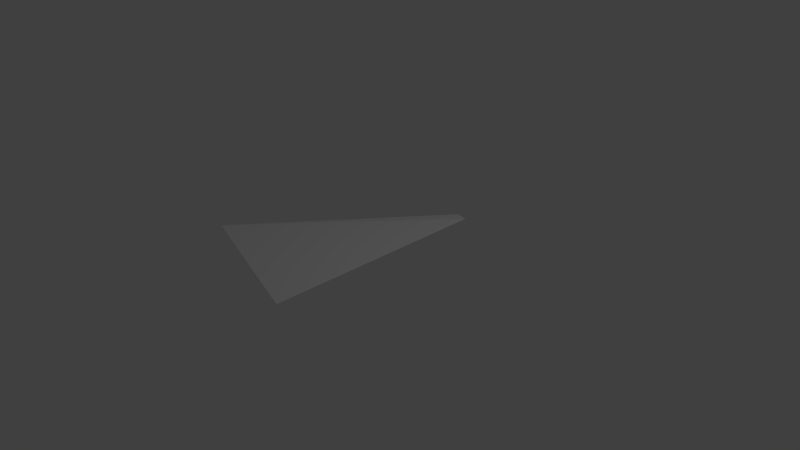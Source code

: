 # Source: kohtenblatt.blend  (saved by Blender 2.74.0; exported with 4.5.12 LTS)
import bpy
from mathutils import Matrix  # noqa: F401  (used for matrix-valued properties, if any)

bpy.ops.wm.read_factory_settings(use_empty=True)
scene = bpy.context.scene
scene.name = 'Scene'

# ---- collections
col_collection_1 = bpy.data.collections.new('Collection 1'); scene.collection.children.link(col_collection_1)

# ---- world
world_world = bpy.data.worlds.new('World'); scene.world = world_world
world_world.color = (0.05088, 0.05088, 0.05088)
world_world.use_sun_shadow = False
world_world.sun_shadow_jitter_overblur = 0.0
world_world.cycles.sampling_method = 'MANUAL'
world_world.cycles.sample_map_resolution = 256

# ---- cameras
cam_camera = bpy.data.cameras.new('Camera')
cam_camera.clip_end = 100.0
cam_camera.lens = 35.0
cam_camera.sensor_width = 32.0
cam_camera.sensor_height = 18.0
cam_camera.ortho_scale = 7.314
cam_camera.dof.focus_distance = 0.0
cam_camera.dof.aperture_fstop = 128.0

# ---- lights
light_lamp = bpy.data.lights.new('Lamp', 'POINT')
light_lamp.transmission_factor = 0.0
light_lamp.cutoff_distance = 30.0
light_lamp.energy = 100.0
light_lamp.shadow_buffer_clip_start = 1.001
light_lamp.shadow_soft_size = 0.1
light_lamp.shadow_maximum_resolution = 0.006
light_lamp.use_absolute_resolution = True
light_lamp.cycles.use_multiple_importance_sampling = False

# ---- meshes
me_cone_000 = bpy.data.meshes.new('Cone.000')
me_cone_000.from_pydata([(7.694, 1.243, -1.146), (6.226, 2.711, 1.154), (5.926, 0.5108, -1.146), (5.926, 2.711, 1.154)], [], [(0, 1, 2), (2, 1, 3)])
_uv = me_cone_000.uv_layers.new(name='Unfolded')
_uv.uv.foreach_set('vector', [3.073, 1.913, 0.07814, 1.119, 3.073, 0.0, 3.073, 0.0, 0.07814, 1.119, 0.0, 0.8295])
_uv.active_render = True
_uv = me_cone_000.uv_layers.new(name='Unfolded.001')
_uv.uv.foreach_set('vector', [3.073, 1.913, 0.07814, 1.119, 3.073, 0.0, 3.073, 0.0, 0.07814, 1.119, 0.0, 0.8295])
_uv = me_cone_000.uv_layers.new(name='Unfolded.002')
_uv.uv.foreach_set('vector', [3.073, 1.913, 0.07814, 1.119, 3.073, 0.0, 3.073, 0.0, 0.07814, 1.119, 0.0, 0.8295])
_uv = me_cone_000.uv_layers.new(name='Unfolded.003')
_uv.uv.foreach_set('vector', [3.073, 1.913, 0.07814, 1.119, 3.073, 0.0, 3.073, 0.0, 0.07814, 1.119, 0.0, 0.8295])
_uv = me_cone_000.uv_layers.new(name='Unfolded.004')
_uv.uv.foreach_set('vector', [3.073, 1.913, 0.07814, 1.119, 3.073, 0.0, 3.073, 0.0, 0.07814, 1.119, 0.0, 0.8295])
_uv = me_cone_000.uv_layers.new(name='Unfolded.005')
_uv.uv.foreach_set('vector', [3.073, 1.913, 0.07814, 1.119, 3.073, 0.0, 3.073, 0.0, 0.07814, 1.119, 0.0, 0.8295])
_uv = me_cone_000.uv_layers.new(name='Unfolded.006')
_uv.uv.foreach_set('vector', [3.073, 1.913, 0.07814, 1.119, 3.073, 0.0, 3.073, 0.0, 0.07814, 1.119, 0.0, 0.8295])
_uv = me_cone_000.uv_layers.new(name='Unfolded.007')
_uv.uv.foreach_set('vector', [3.073, 1.913, 0.07814, 1.119, 3.073, 0.0, 3.073, 0.0, 0.07814, 1.119, 0.0, 0.8295])
me_cone_000.use_remesh_preserve_volume = False
me_cone_000.use_remesh_preserve_attributes = False
me_cone_000.use_mirror_vertex_groups = False
me_cone_000.update()

# ---- objects
ob_cone_000 = bpy.data.objects.new('Cone.000', me_cone_000)
ob_lamp = bpy.data.objects.new('Lamp', light_lamp)
ob_camera = bpy.data.objects.new('Camera', cam_camera)

# ---- transforms, parenting, visibility, modifiers, constraints
ob_cone_000.location = (-6.431, 2.091, 0.1521)
ob_cone_000.rotation_euler = (-0.8805, -0.223, -0.5073)
ob_cone_000.scale = (1.0, 1.0, 1.0)
ob_cone_000.lineart.crease_threshold = 0.0
ob_lamp.location = (4.076, 1.005, 5.904)
ob_lamp.rotation_euler = (0.6503, 0.05522, 1.866)
ob_lamp.lock_rotations_4d = False
ob_lamp.empty_display_type = 'ARROWS'
ob_lamp.color = (0.0, 0.0, 0.0, 0.0)
ob_lamp.lineart.crease_threshold = 0.0
ob_camera.location = (7.481, -6.508, 5.344)
ob_camera.rotation_euler = (1.109, 0.01082, 0.8149)
ob_camera.lock_rotations_4d = False
ob_camera.empty_display_type = 'ARROWS'
ob_camera.color = (0.0, 0.0, 0.0, 0.0)
ob_camera.display_type = 'WIRE'
ob_camera.lineart.crease_threshold = 0.0

# ---- collection membership
col_collection_1.objects.link(ob_cone_000)
col_collection_1.objects.link(ob_lamp)
col_collection_1.objects.link(ob_camera)

# ---- scene / render settings (as saved in the file)
scene.camera = ob_camera
scene.frame_start = 1; scene.frame_end = 250; scene.frame_set(1)
scene.render.engine = 'BLENDER_EEVEE_NEXT'
scene.render.resolution_percentage = 50
scene.render.dither_intensity = 0.0
scene.cycles.use_denoising = False
scene.cycles.samples = 10
scene.cycles.sampling_pattern = 'TABULATED_SOBOL'
scene.cycles.light_sampling_threshold = 0.0
scene.cycles.use_adaptive_sampling = False
scene.cycles.use_light_tree = False
scene.cycles.blur_glossy = 0.0
scene.cycles.pixel_filter_type = 'GAUSSIAN'
scene.cycles.sample_clamp_indirect = 0.0
scene.view_settings.view_transform = 'Standard'
bpy.context.view_layer.update()
